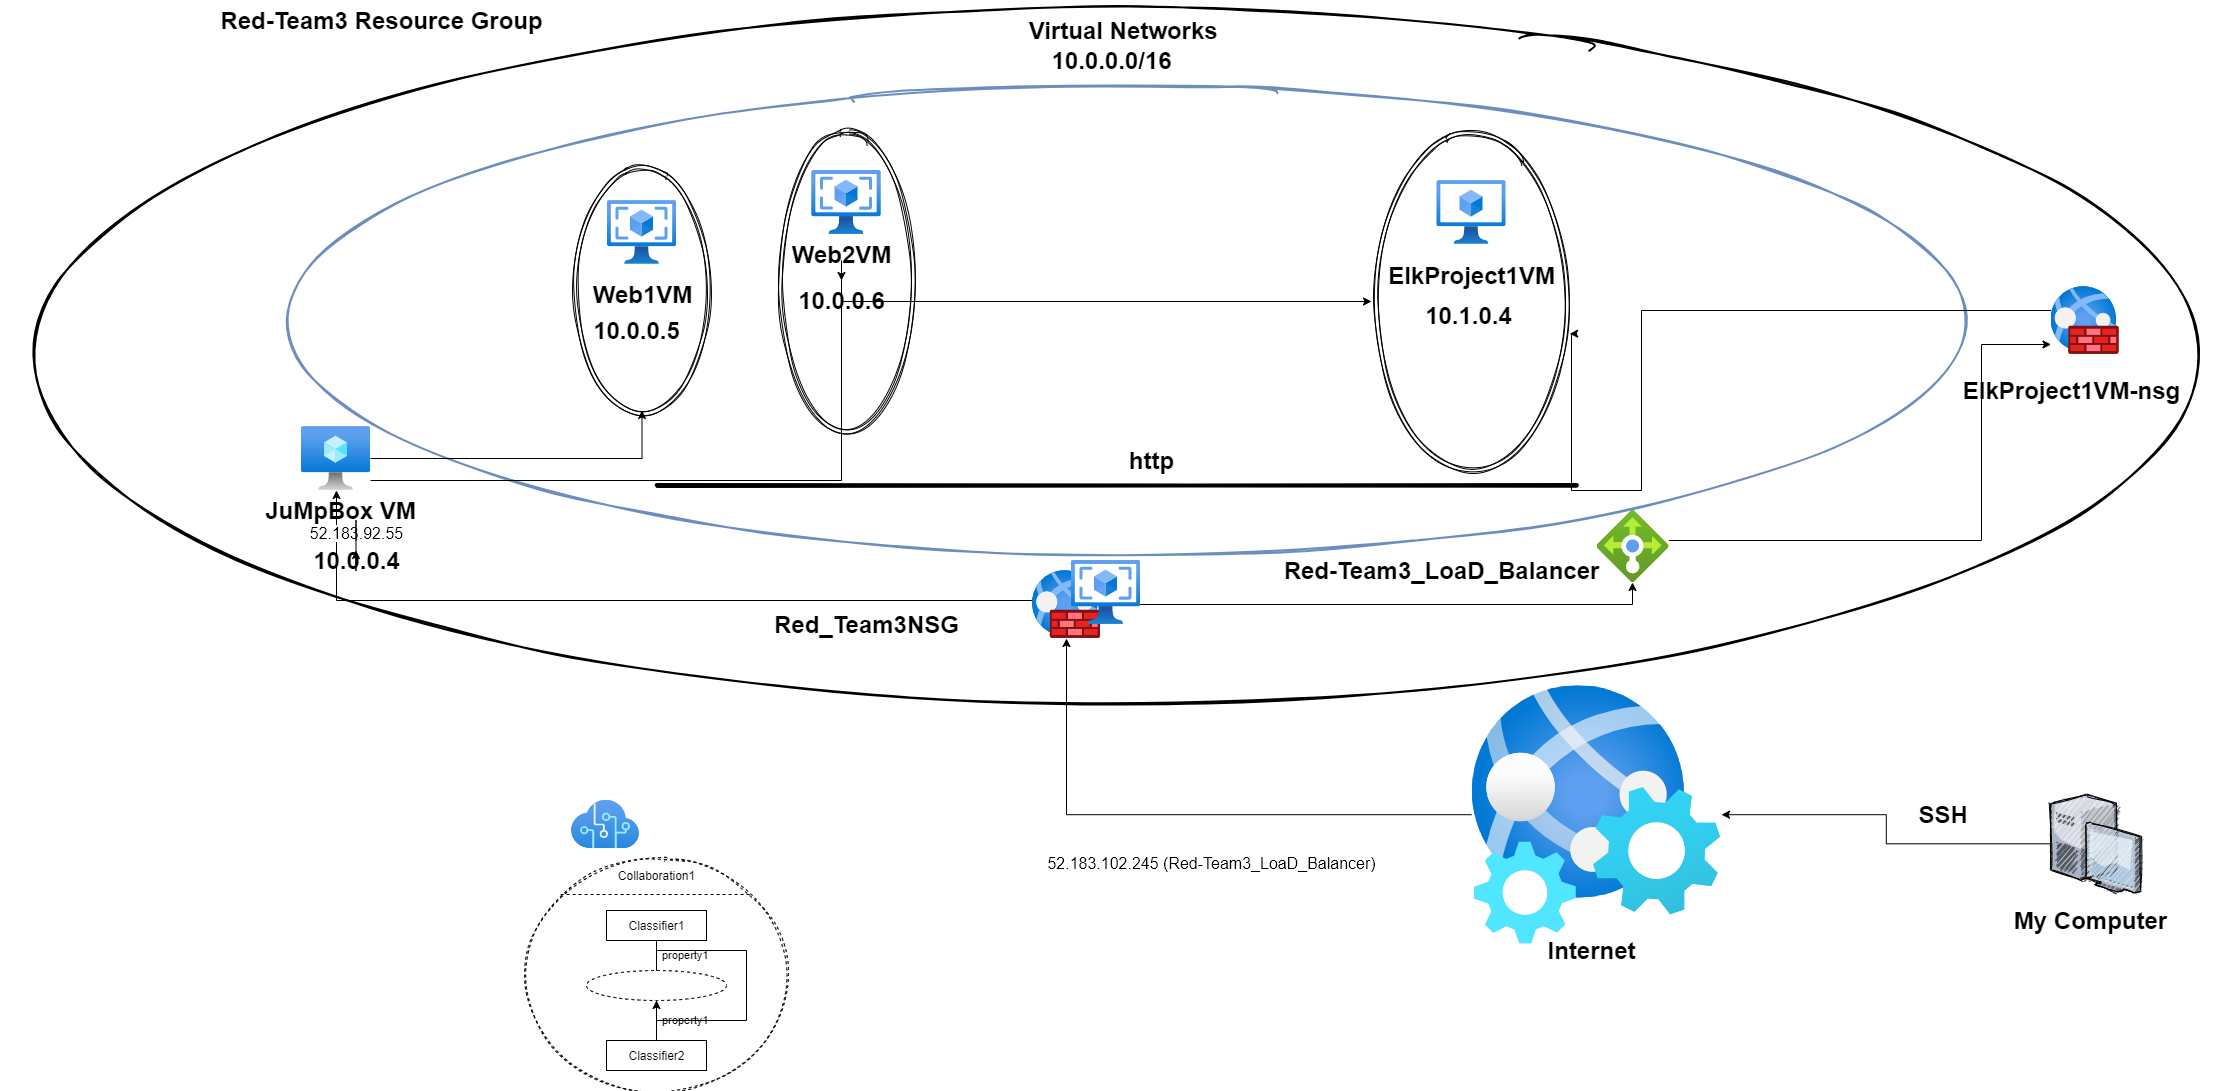

The diagram above was exported from draw.io. Its source (the exported page's mxGraphModel, read from the mxfile embedded in the PNG):
<mxGraphModel dx="3122" dy="762" grid="1" gridSize="10" guides="1" tooltips="1" connect="1" arrows="1" fold="1" page="1" pageScale="1" pageWidth="850" pageHeight="1100" background="none" math="0" shadow="0">
  <root>
    <mxCell id="0" />
    <mxCell id="1" parent="0" />
    <mxCell id="bkx2YSdnIDxqTQkpDMT0-20" value="" style="strokeWidth=2;html=1;shape=mxgraph.flowchart.start_1;whiteSpace=wrap;sketch=1;fillColor=none;gradientColor=none;" parent="1" vertex="1">
      <mxGeometry x="-1340" y="30" width="2230" height="690" as="geometry" />
    </mxCell>
    <mxCell id="bkx2YSdnIDxqTQkpDMT0-19" value="" style="strokeWidth=2;html=1;shape=mxgraph.flowchart.start_1;whiteSpace=wrap;strokeColor=#6c8ebf;sketch=1;fillColor=none;" parent="1" vertex="1">
      <mxGeometry x="-1080" y="110" width="1730" height="460" as="geometry" />
    </mxCell>
    <mxCell id="bkx2YSdnIDxqTQkpDMT0-40" value="" style="ellipse;shape=doubleEllipse;whiteSpace=wrap;html=1;sketch=1;fillColor=none;gradientColor=none;" parent="1" vertex="1">
      <mxGeometry x="30" y="156" width="200" height="330" as="geometry" />
    </mxCell>
    <mxCell id="bkx2YSdnIDxqTQkpDMT0-38" value="" style="ellipse;shape=doubleEllipse;whiteSpace=wrap;html=1;sketch=1;fillColor=none;gradientColor=none;" parent="1" vertex="1">
      <mxGeometry x="-770" y="190" width="141" height="240" as="geometry" />
    </mxCell>
    <mxCell id="bkx2YSdnIDxqTQkpDMT0-14" value="" style="aspect=fixed;html=1;points=[];align=center;image;fontSize=12;image=img/lib/azure2/compute/Virtual_Machines_Classic.svg;" parent="1" vertex="1">
      <mxGeometry x="95.5" y="200" width="69" height="64" as="geometry" />
    </mxCell>
    <mxCell id="bkx2YSdnIDxqTQkpDMT0-86" style="edgeStyle=orthogonalEdgeStyle;rounded=0;orthogonalLoop=1;jettySize=auto;html=1;" parent="1" source="bkx2YSdnIDxqTQkpDMT0-15" target="bkx2YSdnIDxqTQkpDMT0-38" edge="1">
      <mxGeometry relative="1" as="geometry" />
    </mxCell>
    <mxCell id="bkx2YSdnIDxqTQkpDMT0-88" style="edgeStyle=orthogonalEdgeStyle;rounded=0;orthogonalLoop=1;jettySize=auto;html=1;" parent="1" source="bkx2YSdnIDxqTQkpDMT0-15" target="bkx2YSdnIDxqTQkpDMT0-40" edge="1">
      <mxGeometry relative="1" as="geometry">
        <Array as="points">
          <mxPoint x="-500" y="500" />
          <mxPoint x="-500" y="321" />
        </Array>
      </mxGeometry>
    </mxCell>
    <mxCell id="bkx2YSdnIDxqTQkpDMT0-15" value="" style="aspect=fixed;html=1;points=[];align=center;image;fontSize=12;image=img/lib/azure2/compute/Virtual_Machine.svg;" parent="1" vertex="1">
      <mxGeometry x="-1040" y="446" width="69" height="64" as="geometry" />
    </mxCell>
    <mxCell id="bkx2YSdnIDxqTQkpDMT0-16" value="" style="aspect=fixed;html=1;points=[];align=center;image;fontSize=12;image=img/lib/azure2/compute/VM_Images_Classic.svg;" parent="1" vertex="1">
      <mxGeometry x="-734" y="220" width="69" height="64" as="geometry" />
    </mxCell>
    <mxCell id="bkx2YSdnIDxqTQkpDMT0-21" value="" style="shape=ellipse;container=1;horizontal=1;horizontalStack=0;resizeParent=1;resizeParentMax=0;resizeLast=0;html=1;dashed=1;collapsible=0;sketch=1;fillColor=none;gradientColor=none;" parent="1" vertex="1">
      <mxGeometry x="-820" y="880" width="270" height="230" as="geometry" />
    </mxCell>
    <mxCell id="bkx2YSdnIDxqTQkpDMT0-22" value="Collaboration1" style="html=1;strokeColor=none;fillColor=none;align=center;verticalAlign=middle;spacingLeft=4;spacingRight=4;rotatable=0;points=[[0,0.5],[1,0.5]];resizeWidth=1;" parent="bkx2YSdnIDxqTQkpDMT0-21" vertex="1">
      <mxGeometry width="270" height="30" as="geometry" />
    </mxCell>
    <mxCell id="bkx2YSdnIDxqTQkpDMT0-23" value="" style="line;strokeWidth=1;fillColor=none;rotatable=0;labelPosition=right;points=[];portConstraint=eastwest;dashed=1;resizeWidth=1;" parent="bkx2YSdnIDxqTQkpDMT0-21" vertex="1">
      <mxGeometry x="0.145" width="192" height="8" relative="1" as="geometry">
        <mxPoint y="30" as="offset" />
      </mxGeometry>
    </mxCell>
    <mxCell id="bkx2YSdnIDxqTQkpDMT0-24" value="Classifier1" style="html=1;align=center;verticalAlign=middle;rotatable=0;" parent="bkx2YSdnIDxqTQkpDMT0-21" vertex="1">
      <mxGeometry width="100" height="30" relative="1" as="geometry">
        <mxPoint x="85" y="50" as="offset" />
      </mxGeometry>
    </mxCell>
    <mxCell id="bkx2YSdnIDxqTQkpDMT0-25" value="" style="shape=ellipse;html=1;align=center;verticalAlign=middle;rotatable=0;dashed=1;" parent="bkx2YSdnIDxqTQkpDMT0-21" vertex="1">
      <mxGeometry width="140" height="30" relative="1" as="geometry">
        <mxPoint x="65" y="110" as="offset" />
      </mxGeometry>
    </mxCell>
    <mxCell id="bkx2YSdnIDxqTQkpDMT0-26" value="property1" style="edgeStyle=none;endArrow=none;verticalAlign=middle;labelBackgroundColor=none;endSize=12;html=1;align=left;endFill=0;spacingLeft=4;" parent="bkx2YSdnIDxqTQkpDMT0-21" source="bkx2YSdnIDxqTQkpDMT0-24" target="bkx2YSdnIDxqTQkpDMT0-25" edge="1">
      <mxGeometry relative="1" as="geometry" />
    </mxCell>
    <mxCell id="bkx2YSdnIDxqTQkpDMT0-27" value="Classifier2" style="html=1;align=center;verticalAlign=middle;rotatable=0;" parent="bkx2YSdnIDxqTQkpDMT0-21" vertex="1">
      <mxGeometry width="100" height="30" relative="1" as="geometry">
        <mxPoint x="85" y="180" as="offset" />
      </mxGeometry>
    </mxCell>
    <mxCell id="bkx2YSdnIDxqTQkpDMT0-28" value="property1" style="edgeStyle=none;endArrow=none;verticalAlign=middle;labelBackgroundColor=none;endSize=12;html=1;align=left;endFill=0;spacingLeft=4;" parent="bkx2YSdnIDxqTQkpDMT0-21" source="bkx2YSdnIDxqTQkpDMT0-25" target="bkx2YSdnIDxqTQkpDMT0-27" edge="1">
      <mxGeometry relative="1" as="geometry" />
    </mxCell>
    <mxCell id="bkx2YSdnIDxqTQkpDMT0-31" style="edgeStyle=orthogonalEdgeStyle;rounded=0;orthogonalLoop=1;jettySize=auto;html=1;exitX=0.5;exitY=0;exitDx=0;exitDy=0;" parent="bkx2YSdnIDxqTQkpDMT0-21" source="bkx2YSdnIDxqTQkpDMT0-25" target="bkx2YSdnIDxqTQkpDMT0-25" edge="1">
      <mxGeometry relative="1" as="geometry" />
    </mxCell>
    <mxCell id="bkx2YSdnIDxqTQkpDMT0-57" style="edgeStyle=orthogonalEdgeStyle;rounded=0;orthogonalLoop=1;jettySize=auto;html=1;" parent="1" source="bkx2YSdnIDxqTQkpDMT0-29" target="bkx2YSdnIDxqTQkpDMT0-36" edge="1">
      <mxGeometry relative="1" as="geometry">
        <Array as="points">
          <mxPoint x="640" y="560" />
          <mxPoint x="640" y="364" />
        </Array>
      </mxGeometry>
    </mxCell>
    <mxCell id="bkx2YSdnIDxqTQkpDMT0-29" value="" style="aspect=fixed;html=1;points=[];align=center;image;fontSize=12;image=img/lib/azure2/networking/Load_Balancers.svg;sketch=1;fillColor=none;gradientColor=none;" parent="1" vertex="1">
      <mxGeometry x="255.5" y="530" width="72" height="72" as="geometry" />
    </mxCell>
    <mxCell id="bkx2YSdnIDxqTQkpDMT0-48" style="edgeStyle=orthogonalEdgeStyle;rounded=0;orthogonalLoop=1;jettySize=auto;html=1;" parent="1" source="bkx2YSdnIDxqTQkpDMT0-33" target="bkx2YSdnIDxqTQkpDMT0-43" edge="1">
      <mxGeometry relative="1" as="geometry" />
    </mxCell>
    <mxCell id="bkx2YSdnIDxqTQkpDMT0-33" value="" style="verticalLabelPosition=bottom;aspect=fixed;html=1;verticalAlign=top;strokeColor=none;align=center;outlineConnect=0;shape=mxgraph.citrix.desktop;sketch=1;fillColor=none;gradientColor=none;" parent="1" vertex="1">
      <mxGeometry x="709.5" y="814.25" width="89" height="98" as="geometry" />
    </mxCell>
    <mxCell id="bkx2YSdnIDxqTQkpDMT0-54" style="edgeStyle=orthogonalEdgeStyle;rounded=0;orthogonalLoop=1;jettySize=auto;html=1;" parent="1" source="bkx2YSdnIDxqTQkpDMT0-35" target="bkx2YSdnIDxqTQkpDMT0-15" edge="1">
      <mxGeometry relative="1" as="geometry">
        <Array as="points">
          <mxPoint x="-1005" y="620" />
        </Array>
      </mxGeometry>
    </mxCell>
    <mxCell id="bkx2YSdnIDxqTQkpDMT0-72" style="edgeStyle=orthogonalEdgeStyle;rounded=0;orthogonalLoop=1;jettySize=auto;html=1;" parent="1" source="bkx2YSdnIDxqTQkpDMT0-35" target="bkx2YSdnIDxqTQkpDMT0-29" edge="1">
      <mxGeometry relative="1" as="geometry">
        <Array as="points">
          <mxPoint x="291" y="624" />
        </Array>
      </mxGeometry>
    </mxCell>
    <mxCell id="bkx2YSdnIDxqTQkpDMT0-35" value="" style="aspect=fixed;html=1;points=[];align=center;image;fontSize=12;image=img/lib/azure2/networking/Web_Application_Firewall_Policies_WAF.svg;sketch=1;fillColor=none;gradientColor=none;" parent="1" vertex="1">
      <mxGeometry x="-309" y="590" width="68" height="68" as="geometry" />
    </mxCell>
    <mxCell id="bkx2YSdnIDxqTQkpDMT0-89" style="edgeStyle=orthogonalEdgeStyle;rounded=0;orthogonalLoop=1;jettySize=auto;html=1;entryX=0.991;entryY=0.598;entryDx=0;entryDy=0;entryPerimeter=0;" parent="1" source="bkx2YSdnIDxqTQkpDMT0-36" target="bkx2YSdnIDxqTQkpDMT0-40" edge="1">
      <mxGeometry relative="1" as="geometry">
        <Array as="points">
          <mxPoint x="300" y="330" />
          <mxPoint x="300" y="510" />
          <mxPoint x="230" y="510" />
          <mxPoint x="230" y="353" />
        </Array>
      </mxGeometry>
    </mxCell>
    <mxCell id="bkx2YSdnIDxqTQkpDMT0-36" value="" style="aspect=fixed;html=1;points=[];align=center;image;fontSize=12;image=img/lib/azure2/networking/Web_Application_Firewall_Policies_WAF.svg;sketch=1;fillColor=none;gradientColor=none;" parent="1" vertex="1">
      <mxGeometry x="709.5" y="306" width="68" height="68" as="geometry" />
    </mxCell>
    <mxCell id="bkx2YSdnIDxqTQkpDMT0-39" value="" style="ellipse;shape=doubleEllipse;whiteSpace=wrap;html=1;sketch=1;fillColor=none;gradientColor=none;" parent="1" vertex="1">
      <mxGeometry x="-565" y="156" width="140" height="290" as="geometry" />
    </mxCell>
    <mxCell id="bkx2YSdnIDxqTQkpDMT0-41" value="" style="aspect=fixed;html=1;points=[];align=center;image;fontSize=12;image=img/lib/azure2/ai_machine_learning/Cognitive_Services.svg;sketch=1;fillColor=none;gradientColor=none;" parent="1" vertex="1">
      <mxGeometry x="-770" y="820" width="68" height="48" as="geometry" />
    </mxCell>
    <mxCell id="bkx2YSdnIDxqTQkpDMT0-53" style="edgeStyle=orthogonalEdgeStyle;rounded=0;orthogonalLoop=1;jettySize=auto;html=1;" parent="1" source="bkx2YSdnIDxqTQkpDMT0-43" target="bkx2YSdnIDxqTQkpDMT0-35" edge="1">
      <mxGeometry relative="1" as="geometry" />
    </mxCell>
    <mxCell id="bkx2YSdnIDxqTQkpDMT0-43" value="" style="aspect=fixed;html=1;points=[];align=center;image;fontSize=12;image=img/lib/azure2/preview/Web_Environment.svg;sketch=1;fillColor=none;gradientColor=none;" parent="1" vertex="1">
      <mxGeometry x="130" y="705.34" width="250" height="257.82" as="geometry" />
    </mxCell>
    <mxCell id="bkx2YSdnIDxqTQkpDMT0-46" value="Internet" style="text;strokeColor=none;fillColor=none;html=1;fontSize=24;fontStyle=1;verticalAlign=middle;align=center;sketch=1;" parent="1" vertex="1">
      <mxGeometry x="200" y="950" width="100" height="40" as="geometry" />
    </mxCell>
    <mxCell id="bkx2YSdnIDxqTQkpDMT0-47" value="My Computer" style="text;strokeColor=none;fillColor=none;html=1;fontSize=24;fontStyle=1;verticalAlign=middle;align=center;sketch=1;" parent="1" vertex="1">
      <mxGeometry x="699" y="920" width="100" height="40" as="geometry" />
    </mxCell>
    <mxCell id="bkx2YSdnIDxqTQkpDMT0-50" value="JuMpBox VM" style="text;strokeColor=none;fillColor=none;html=1;fontSize=24;fontStyle=1;verticalAlign=middle;align=center;sketch=1;" parent="1" vertex="1">
      <mxGeometry x="-1051" y="500" width="100" height="60" as="geometry" />
    </mxCell>
    <mxCell id="bkx2YSdnIDxqTQkpDMT0-51" value="Red_Team3NSG" style="text;strokeColor=none;fillColor=none;html=1;fontSize=24;fontStyle=1;verticalAlign=middle;align=center;sketch=1;" parent="1" vertex="1">
      <mxGeometry x="-525" y="624" width="100" height="40" as="geometry" />
    </mxCell>
    <mxCell id="bkx2YSdnIDxqTQkpDMT0-52" value="ElkProject1VM-nsg" style="text;strokeColor=none;fillColor=none;html=1;fontSize=24;fontStyle=1;verticalAlign=middle;align=center;sketch=1;" parent="1" vertex="1">
      <mxGeometry x="680" y="390" width="100" height="40" as="geometry" />
    </mxCell>
    <mxCell id="bkx2YSdnIDxqTQkpDMT0-60" value="SSH&amp;nbsp;" style="text;strokeColor=none;fillColor=none;html=1;fontSize=24;fontStyle=1;verticalAlign=middle;align=center;sketch=1;" parent="1" vertex="1">
      <mxGeometry x="555" y="814.25" width="100" height="40" as="geometry" />
    </mxCell>
    <mxCell id="bkx2YSdnIDxqTQkpDMT0-61" value="&lt;span style=&quot;font-family: &amp;#34;az_ea_font&amp;#34; , &amp;#34;segoe ui&amp;#34; , &amp;#34;az_font&amp;#34; , , , &amp;#34;blinkmacsystemfont&amp;#34; , &amp;#34;roboto&amp;#34; , &amp;#34;oxygen&amp;#34; , &amp;#34;ubuntu&amp;#34; , &amp;#34;cantarell&amp;#34; , &amp;#34;open sans&amp;#34; , &amp;#34;helvetica neue&amp;#34; , sans-serif ; font-size: 16px ; font-weight: 400 ; background-color: rgb(255 , 255 , 255)&quot;&gt;52.183.102.245 (Red-Team3_LoaD_Balancer)&lt;/span&gt;" style="text;strokeColor=none;fillColor=none;html=1;fontSize=24;fontStyle=1;verticalAlign=middle;align=center;sketch=1;" parent="1" vertex="1">
      <mxGeometry x="-180" y="860" width="100" height="40" as="geometry" />
    </mxCell>
    <mxCell id="bkx2YSdnIDxqTQkpDMT0-62" value="&lt;span style=&quot;font-family: &amp;#34;az_ea_font&amp;#34; , &amp;#34;segoe ui&amp;#34; , &amp;#34;az_font&amp;#34; , , , &amp;#34;blinkmacsystemfont&amp;#34; , &amp;#34;roboto&amp;#34; , &amp;#34;oxygen&amp;#34; , &amp;#34;ubuntu&amp;#34; , &amp;#34;cantarell&amp;#34; , &amp;#34;open sans&amp;#34; , &amp;#34;helvetica neue&amp;#34; , sans-serif ; font-size: 16px ; font-weight: 400 ; background-color: rgb(255 , 255 , 255)&quot;&gt;52.183.92.55&lt;/span&gt;" style="text;strokeColor=none;fillColor=none;html=1;fontSize=24;fontStyle=1;verticalAlign=middle;align=center;sketch=1;" parent="1" vertex="1">
      <mxGeometry x="-1035.5" y="530" width="100" height="40" as="geometry" />
    </mxCell>
    <mxCell id="bkx2YSdnIDxqTQkpDMT0-64" value="" style="edgeStyle=orthogonalEdgeStyle;rounded=0;orthogonalLoop=1;jettySize=auto;html=1;" parent="1" source="bkx2YSdnIDxqTQkpDMT0-63" target="bkx2YSdnIDxqTQkpDMT0-62" edge="1">
      <mxGeometry relative="1" as="geometry" />
    </mxCell>
    <mxCell id="bkx2YSdnIDxqTQkpDMT0-63" value="10.0.0.4" style="text;strokeColor=none;fillColor=none;html=1;fontSize=24;fontStyle=1;verticalAlign=middle;align=center;sketch=1;" parent="1" vertex="1">
      <mxGeometry x="-1035.5" y="560" width="100" height="40" as="geometry" />
    </mxCell>
    <mxCell id="bkx2YSdnIDxqTQkpDMT0-49" value="Red-Team3_LoaD_Balancer" style="text;strokeColor=none;fillColor=none;html=1;fontSize=24;fontStyle=1;verticalAlign=middle;align=center;sketch=1;" parent="1" vertex="1">
      <mxGeometry x="50" y="570" width="100" height="40" as="geometry" />
    </mxCell>
    <mxCell id="bkx2YSdnIDxqTQkpDMT0-74" value="" style="aspect=fixed;html=1;points=[];align=center;image;fontSize=12;image=img/lib/azure2/compute/OS_Images_Classic.svg;sketch=1;fillColor=none;gradientColor=none;" parent="1" vertex="1">
      <mxGeometry x="-529.5" y="190" width="69" height="64" as="geometry" />
    </mxCell>
    <mxCell id="bkx2YSdnIDxqTQkpDMT0-75" value="" style="aspect=fixed;html=1;points=[];align=center;image;fontSize=12;image=img/lib/azure2/compute/OS_Images_Classic.svg;sketch=1;fillColor=none;gradientColor=none;" parent="1" vertex="1">
      <mxGeometry x="-270" y="580" width="69" height="64" as="geometry" />
    </mxCell>
    <mxCell id="bkx2YSdnIDxqTQkpDMT0-76" value="Red-Team3 Resource Group" style="text;strokeColor=none;fillColor=none;html=1;fontSize=24;fontStyle=1;verticalAlign=middle;align=center;sketch=1;" parent="1" vertex="1">
      <mxGeometry x="-1010" y="20" width="100" height="40" as="geometry" />
    </mxCell>
    <mxCell id="bkx2YSdnIDxqTQkpDMT0-77" value="Virtual Networks&amp;nbsp;" style="text;strokeColor=none;fillColor=none;html=1;fontSize=24;fontStyle=1;verticalAlign=middle;align=center;sketch=1;" parent="1" vertex="1">
      <mxGeometry x="-265" y="30" width="100" height="40" as="geometry" />
    </mxCell>
    <mxCell id="bkx2YSdnIDxqTQkpDMT0-78" value="10.0.0.0/16" style="text;strokeColor=none;fillColor=none;html=1;fontSize=24;fontStyle=1;verticalAlign=middle;align=center;sketch=1;" parent="1" vertex="1">
      <mxGeometry x="-280" y="60" width="100" height="40" as="geometry" />
    </mxCell>
    <mxCell id="bkx2YSdnIDxqTQkpDMT0-79" value="Web1VM" style="text;strokeColor=none;fillColor=none;html=1;fontSize=24;fontStyle=1;verticalAlign=middle;align=center;sketch=1;" parent="1" vertex="1">
      <mxGeometry x="-749.5" y="294" width="100" height="40" as="geometry" />
    </mxCell>
    <mxCell id="bkx2YSdnIDxqTQkpDMT0-85" value="" style="edgeStyle=orthogonalEdgeStyle;rounded=0;orthogonalLoop=1;jettySize=auto;html=1;" parent="1" source="bkx2YSdnIDxqTQkpDMT0-80" target="bkx2YSdnIDxqTQkpDMT0-83" edge="1">
      <mxGeometry relative="1" as="geometry" />
    </mxCell>
    <mxCell id="bkx2YSdnIDxqTQkpDMT0-80" value="Web2VM" style="text;strokeColor=none;fillColor=none;html=1;fontSize=24;fontStyle=1;verticalAlign=middle;align=center;sketch=1;" parent="1" vertex="1">
      <mxGeometry x="-550" y="254" width="100" height="40" as="geometry" />
    </mxCell>
    <mxCell id="bkx2YSdnIDxqTQkpDMT0-81" value="ElkProject1VM" style="text;strokeColor=none;fillColor=none;html=1;fontSize=24;fontStyle=1;verticalAlign=middle;align=center;sketch=1;" parent="1" vertex="1">
      <mxGeometry x="80" y="275" width="100" height="40" as="geometry" />
    </mxCell>
    <mxCell id="bkx2YSdnIDxqTQkpDMT0-82" value="10.0.0.5" style="text;strokeColor=none;fillColor=none;html=1;fontSize=24;fontStyle=1;verticalAlign=middle;align=center;sketch=1;" parent="1" vertex="1">
      <mxGeometry x="-755.5" y="330" width="100" height="40" as="geometry" />
    </mxCell>
    <mxCell id="bkx2YSdnIDxqTQkpDMT0-83" value="10.0.0.6" style="text;strokeColor=none;fillColor=none;html=1;fontSize=24;fontStyle=1;verticalAlign=middle;align=center;sketch=1;" parent="1" vertex="1">
      <mxGeometry x="-550" y="300" width="100" height="40" as="geometry" />
    </mxCell>
    <mxCell id="bkx2YSdnIDxqTQkpDMT0-84" value="10.1.0.4" style="text;strokeColor=none;fillColor=none;html=1;fontSize=24;fontStyle=1;verticalAlign=middle;align=center;sketch=1;" parent="1" vertex="1">
      <mxGeometry x="77" y="315" width="100" height="40" as="geometry" />
    </mxCell>
    <mxCell id="bkx2YSdnIDxqTQkpDMT0-91" value="" style="line;strokeWidth=4;html=1;perimeter=backbonePerimeter;points=[];outlineConnect=0;sketch=1;fillColor=none;gradientColor=none;" parent="1" vertex="1">
      <mxGeometry x="-685" y="500" width="920" height="10" as="geometry" />
    </mxCell>
    <mxCell id="bkx2YSdnIDxqTQkpDMT0-92" value="http" style="text;strokeColor=none;fillColor=none;html=1;fontSize=24;fontStyle=1;verticalAlign=middle;align=center;sketch=1;" parent="1" vertex="1">
      <mxGeometry x="-240" y="460" width="100" height="40" as="geometry" />
    </mxCell>
  </root>
</mxGraphModel>